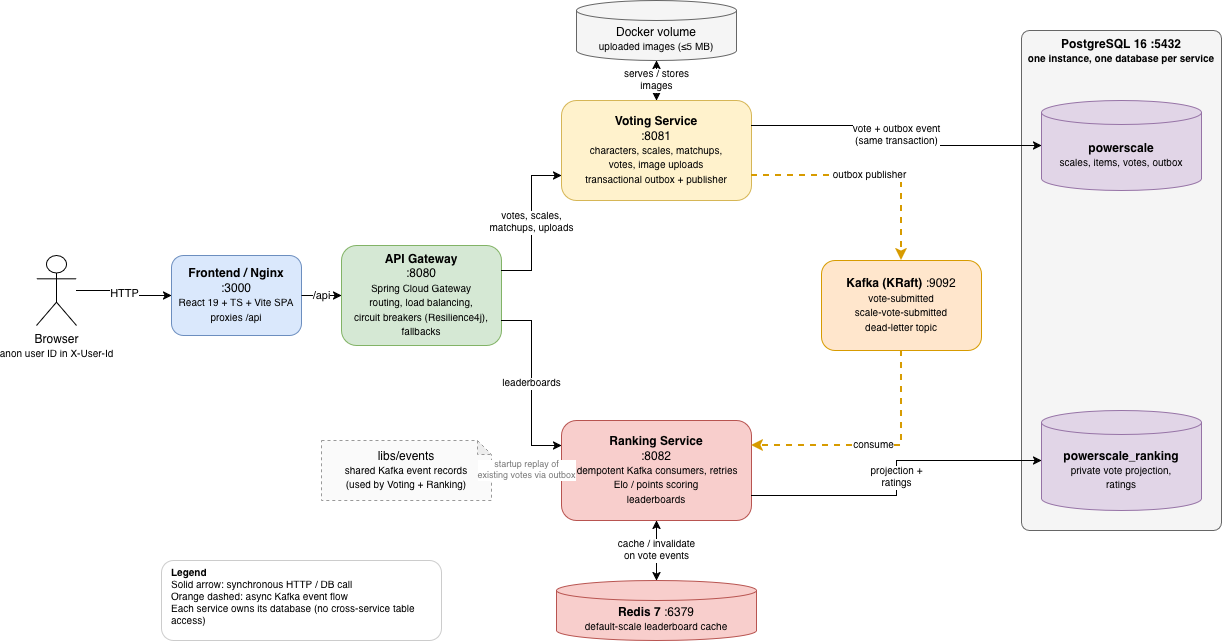

The diagram above was exported from draw.io. Its source (the exported page's mxGraphModel, read from the mxfile embedded in the PNG):
<mxGraphModel dx="1398" dy="866" grid="1" gridSize="10" guides="1" tooltips="1" connect="1" arrows="1" fold="1" page="1" pageScale="1" pageWidth="1300" pageHeight="760" background="light-dark(#FFFFFF,#121212)" math="0" shadow="0">
  <root>
    <mxCell id="0" />
    <mxCell id="1" parent="0" />
    <mxCell id="pg" parent="1" style="rounded=1;whiteSpace=wrap;html=1;fillColor=#f5f5f5;strokeColor=#666666;verticalAlign=top;fontStyle=1;arcSize=4;" value="PostgreSQL 16 :5432&lt;br&gt;&lt;font style=&quot;font-size:10px&quot;&gt;one instance, one database per service&lt;/font&gt;" vertex="1">
      <mxGeometry height="500" width="200" x="1030" y="60" as="geometry" />
    </mxCell>
    <mxCell id="browser" parent="1" style="shape=umlActor;verticalLabelPosition=bottom;verticalAlign=top;html=1;outlineConnect=0;" value="Browser&lt;br&gt;&lt;font style=&quot;font-size:10px&quot;&gt;anon user ID in X-User-Id&lt;/font&gt;" vertex="1">
      <mxGeometry height="70" width="40" x="45" y="285" as="geometry" />
    </mxCell>
    <mxCell id="nginx" parent="1" style="rounded=1;whiteSpace=wrap;html=1;fillColor=#dae8fc;strokeColor=#6c8ebf;" value="&lt;b&gt;Frontend / Nginx&lt;/b&gt;&lt;br&gt;:3000&lt;br&gt;&lt;font style=&quot;font-size:10px&quot;&gt;React 19 + TS + Vite SPA&lt;br&gt;proxies /api&lt;/font&gt;" vertex="1">
      <mxGeometry height="80" width="130" x="180" y="285" as="geometry" />
    </mxCell>
    <mxCell id="gateway" parent="1" style="rounded=1;whiteSpace=wrap;html=1;fillColor=#d5e8d4;strokeColor=#82b366;" value="&lt;b&gt;API Gateway&lt;/b&gt;&lt;br&gt;:8080&lt;br&gt;&lt;font style=&quot;font-size:10px&quot;&gt;Spring Cloud Gateway&lt;br&gt;routing, load balancing,&lt;br&gt;circuit breakers (Resilience4j),&lt;br&gt;fallbacks&lt;/font&gt;" vertex="1">
      <mxGeometry height="100" width="160" x="350" y="275" as="geometry" />
    </mxCell>
    <mxCell id="voting" parent="1" style="rounded=1;whiteSpace=wrap;html=1;fillColor=#fff2cc;strokeColor=#d6b656;" value="&lt;b&gt;Voting Service&lt;/b&gt;&lt;br&gt;:8081&lt;br&gt;&lt;font style=&quot;font-size:10px&quot;&gt;characters, scales, matchups,&lt;br&gt;votes, image uploads&lt;br&gt;transactional outbox + publisher&lt;/font&gt;" vertex="1">
      <mxGeometry height="100" width="190" x="570" y="130" as="geometry" />
    </mxCell>
    <mxCell id="volume" parent="1" style="shape=cylinder3;whiteSpace=wrap;html=1;boundedLbl=1;backgroundOutline=1;size=10;fillColor=#f5f5f5;strokeColor=#666666;" value="Docker volume&lt;br&gt;&lt;font style=&quot;font-size:10px&quot;&gt;uploaded images (≤5 MB)&lt;/font&gt;" vertex="1">
      <mxGeometry height="60" width="160" x="585" y="30" as="geometry" />
    </mxCell>
    <mxCell id="votingdb" parent="1" style="shape=cylinder3;whiteSpace=wrap;html=1;boundedLbl=1;backgroundOutline=1;size=12;fillColor=#e1d5e7;strokeColor=#9673a6;" value="&lt;b&gt;powerscale&lt;/b&gt;&lt;br&gt;&lt;font style=&quot;font-size:10px&quot;&gt;scales, items, votes, outbox&lt;/font&gt;" vertex="1">
      <mxGeometry height="90" width="160" x="1050" y="130" as="geometry" />
    </mxCell>
    <mxCell id="kafka" parent="1" style="rounded=1;whiteSpace=wrap;html=1;fillColor=#ffe6cc;strokeColor=#d79b00;" value="&lt;b&gt;Kafka (KRaft)&lt;/b&gt; :9092&lt;br&gt;&lt;font style=&quot;font-size:10px&quot;&gt;vote-submitted&lt;br&gt;scale-vote-submitted&lt;br&gt;dead-letter topic&lt;/font&gt;" vertex="1">
      <mxGeometry height="90" width="160" x="830" y="290" as="geometry" />
    </mxCell>
    <mxCell id="ranking" parent="1" style="rounded=1;whiteSpace=wrap;html=1;fillColor=#f8cecc;strokeColor=#b85450;" value="&lt;b&gt;Ranking Service&lt;/b&gt;&lt;br&gt;:8082&lt;br&gt;&lt;font style=&quot;font-size:10px&quot;&gt;idempotent Kafka consumers, retries&lt;br&gt;Elo / points scoring&lt;br&gt;leaderboards&lt;/font&gt;" vertex="1">
      <mxGeometry height="100" width="190" x="570" y="450" as="geometry" />
    </mxCell>
    <mxCell id="rankingdb" parent="1" style="shape=cylinder3;whiteSpace=wrap;html=1;boundedLbl=1;backgroundOutline=1;size=12;fillColor=#e1d5e7;strokeColor=#9673a6;" value="&lt;b&gt;powerscale_ranking&lt;/b&gt;&lt;br&gt;&lt;font style=&quot;font-size:10px&quot;&gt;private vote projection,&lt;br&gt;ratings&lt;/font&gt;" vertex="1">
      <mxGeometry height="100" width="160" x="1050" y="440" as="geometry" />
    </mxCell>
    <mxCell id="redis" parent="1" style="shape=cylinder3;whiteSpace=wrap;html=1;boundedLbl=1;backgroundOutline=1;size=10;fillColor=#f8cecc;strokeColor=#b85450;" value="&lt;b&gt;Redis 7&lt;/b&gt; :6379&lt;br&gt;&lt;font style=&quot;font-size:10px&quot;&gt;default-scale leaderboard cache&lt;/font&gt;" vertex="1">
      <mxGeometry height="60" width="200" x="565" y="610" as="geometry" />
    </mxCell>
    <mxCell id="events" parent="1" style="shape=note;whiteSpace=wrap;html=1;backgroundOutline=1;darkOpacity=0.05;dashed=1;size=14;fillColor=#fafafa;strokeColor=#999999;" value="libs/events&lt;br&gt;&lt;font style=&quot;font-size:10px&quot;&gt;shared Kafka event records&lt;br&gt;(used by Voting + Ranking)&lt;/font&gt;" vertex="1">
      <mxGeometry height="60" width="170" x="330" y="470" as="geometry" />
    </mxCell>
    <mxCell id="e1" edge="1" parent="1" source="browser" style="endArrow=classic;html=1;rounded=0;edgeStyle=orthogonalEdgeStyle;" target="nginx" value="HTTP">
      <mxGeometry relative="1" as="geometry" />
    </mxCell>
    <mxCell id="e2" edge="1" parent="1" source="nginx" style="endArrow=classic;html=1;rounded=0;edgeStyle=orthogonalEdgeStyle;" target="gateway" value="/api">
      <mxGeometry relative="1" as="geometry" />
    </mxCell>
    <mxCell id="e3" edge="1" parent="1" source="gateway" style="endArrow=classic;html=1;rounded=0;edgeStyle=orthogonalEdgeStyle;exitX=1;exitY=0.25;exitDx=0;exitDy=0;entryX=0;entryY=0.75;entryDx=0;entryDy=0;fontSize=10;" target="voting" value="votes, scales,&lt;br&gt;matchups, uploads">
      <mxGeometry relative="1" as="geometry" />
    </mxCell>
    <mxCell id="e4" edge="1" parent="1" source="gateway" style="endArrow=classic;html=1;rounded=0;edgeStyle=orthogonalEdgeStyle;exitX=1;exitY=0.75;exitDx=0;exitDy=0;entryX=0;entryY=0.25;entryDx=0;entryDy=0;fontSize=10;" target="ranking" value="leaderboards">
      <mxGeometry relative="1" as="geometry" />
    </mxCell>
    <mxCell id="e5" edge="1" parent="1" source="voting" style="endArrow=classic;html=1;rounded=0;edgeStyle=orthogonalEdgeStyle;exitX=1;exitY=0.25;exitDx=0;exitDy=0;entryX=0;entryY=0.5;entryDx=0;entryDy=0;entryPerimeter=0;fontSize=10;" target="votingdb" value="vote + outbox event&lt;br&gt;(same transaction)">
      <mxGeometry relative="1" as="geometry" />
    </mxCell>
    <mxCell id="e6" edge="1" parent="1" source="voting" style="endArrow=classic;startArrow=classic;html=1;rounded=0;fontSize=10;" target="volume" value="serves / stores&lt;br&gt;images">
      <mxGeometry relative="1" as="geometry" />
    </mxCell>
    <mxCell id="e7" edge="1" parent="1" source="voting" style="endArrow=classic;html=1;rounded=0;edgeStyle=orthogonalEdgeStyle;dashed=1;strokeColor=#d79b00;strokeWidth=2;exitX=1;exitY=0.75;exitDx=0;exitDy=0;entryX=0.5;entryY=0;entryDx=0;entryDy=0;fontSize=10;" target="kafka" value="outbox publisher">
      <mxGeometry relative="1" as="geometry" />
    </mxCell>
    <mxCell id="e8" edge="1" parent="1" source="kafka" style="endArrow=classic;html=1;rounded=0;edgeStyle=orthogonalEdgeStyle;dashed=1;strokeColor=#d79b00;strokeWidth=2;exitX=0.5;exitY=1;exitDx=0;exitDy=0;entryX=1;entryY=0.25;entryDx=0;entryDy=0;fontSize=10;" target="ranking" value="consume">
      <mxGeometry relative="1" as="geometry" />
    </mxCell>
    <mxCell id="e9" edge="1" parent="1" source="ranking" style="endArrow=classic;html=1;rounded=0;edgeStyle=orthogonalEdgeStyle;exitX=1;exitY=0.75;exitDx=0;exitDy=0;entryX=0;entryY=0.5;entryDx=0;entryDy=0;entryPerimeter=0;fontSize=10;" target="rankingdb" value="projection +&lt;br&gt;ratings">
      <mxGeometry relative="1" as="geometry" />
    </mxCell>
    <mxCell id="e10" edge="1" parent="1" source="ranking" style="endArrow=classic;startArrow=classic;html=1;rounded=0;fontSize=10;" target="redis" value="cache / invalidate&lt;br&gt;on vote events">
      <mxGeometry relative="1" as="geometry" />
    </mxCell>
    <mxCell id="e11" edge="1" parent="1" source="events" style="endArrow=none;html=1;rounded=0;dashed=1;strokeColor=#999999;fontSize=9;fontColor=#777777;" target="ranking" value="startup replay of&lt;br&gt;existing votes via outbox">
      <mxGeometry relative="1" as="geometry" />
    </mxCell>
    <mxCell id="legend" parent="1" style="rounded=1;whiteSpace=wrap;html=1;align=left;spacingLeft=8;fontSize=10;fillColor=#ffffff;strokeColor=#cccccc;verticalAlign=top;" value="&lt;b&gt;Legend&lt;/b&gt;&lt;br&gt;Solid arrow: synchronous HTTP / DB call&lt;br&gt;Orange dashed: async Kafka event flow&lt;br&gt;Each service owns its database (no cross-service table access)" vertex="1">
      <mxGeometry height="80" width="280" x="170" y="590" as="geometry" />
    </mxCell>
  </root>
</mxGraphModel>